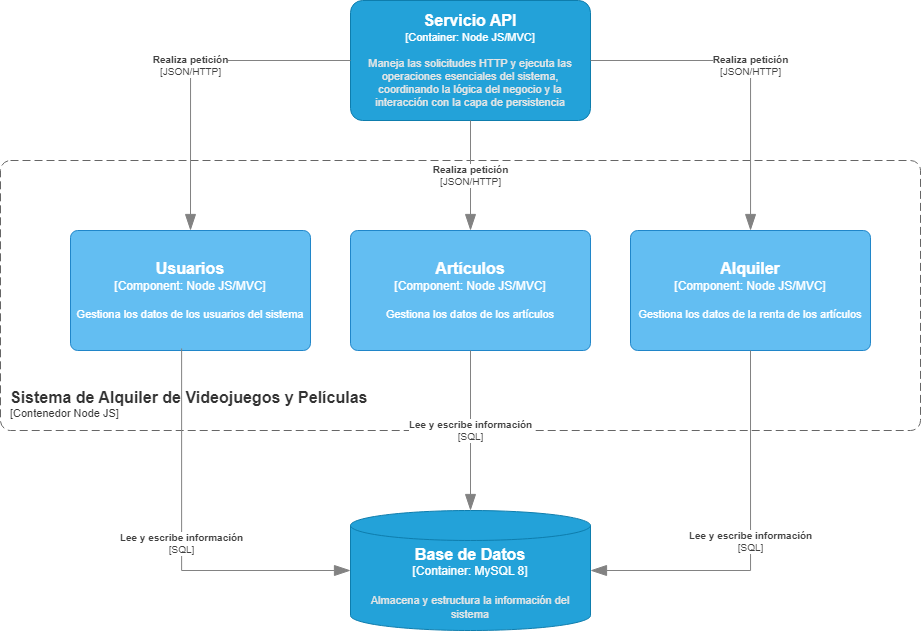

The diagram above was exported from draw.io. Its source (the exported page's mxGraphModel, read from the mxfile embedded in the PNG):
<mxGraphModel dx="1035" dy="622" grid="1" gridSize="10" guides="1" tooltips="1" connect="1" arrows="1" fold="1" page="1" pageScale="1" pageWidth="1700" pageHeight="1100" math="0" shadow="0">
  <root>
    <mxCell id="0" />
    <mxCell id="1" parent="0" />
    <object placeholders="1" c4Name="Artículos" c4Type="Component" c4Technology="Node JS/MVC" c4Description="Gestiona los datos de los artículos" label="&lt;font style=&quot;font-size: 16px&quot;&gt;&lt;b&gt;%c4Name%&lt;/b&gt;&lt;/font&gt;&lt;div&gt;[%c4Type%: %c4Technology%]&lt;/div&gt;&lt;br&gt;&lt;div&gt;&lt;font style=&quot;font-size: 11px&quot;&gt;%c4Description%&lt;/font&gt;&lt;/div&gt;" id="x5jCbasL1x-_KPaKrKEM-9">
      <mxCell style="rounded=1;whiteSpace=wrap;html=1;labelBackgroundColor=none;fillColor=#63BEF2;fontColor=#ffffff;align=center;arcSize=6;strokeColor=#2086C9;metaEdit=1;resizable=0;points=[[0.25,0,0],[0.5,0,0],[0.75,0,0],[1,0.25,0],[1,0.5,0],[1,0.75,0],[0.75,1,0],[0.5,1,0],[0.25,1,0],[0,0.75,0],[0,0.5,0],[0,0.25,0]];" parent="1" vertex="1">
        <mxGeometry x="870" y="400" width="240" height="120" as="geometry" />
      </mxCell>
    </object>
    <object placeholders="1" c4Name="Alquiler" c4Type="Component" c4Technology="Node JS/MVC" c4Description="Gestiona los datos de la renta de los artículos" label="&lt;font style=&quot;font-size: 16px&quot;&gt;&lt;b&gt;%c4Name%&lt;/b&gt;&lt;/font&gt;&lt;div&gt;[%c4Type%: %c4Technology%]&lt;/div&gt;&lt;br&gt;&lt;div&gt;&lt;font style=&quot;font-size: 11px&quot;&gt;%c4Description%&lt;/font&gt;&lt;/div&gt;" id="x5jCbasL1x-_KPaKrKEM-10">
      <mxCell style="rounded=1;whiteSpace=wrap;html=1;labelBackgroundColor=none;fillColor=#63BEF2;fontColor=#ffffff;align=center;arcSize=6;strokeColor=#2086C9;metaEdit=1;resizable=0;points=[[0.25,0,0],[0.5,0,0],[0.75,0,0],[1,0.25,0],[1,0.5,0],[1,0.75,0],[0.75,1,0],[0.5,1,0],[0.25,1,0],[0,0.75,0],[0,0.5,0],[0,0.25,0]];" parent="1" vertex="1">
        <mxGeometry x="1150" y="400" width="240" height="120" as="geometry" />
      </mxCell>
    </object>
    <object placeholders="1" c4Name="Usuarios" c4Type="Component" c4Technology="Node JS/MVC" c4Description="Gestiona los datos de los usuarios del sistema" label="&lt;font style=&quot;font-size: 16px&quot;&gt;&lt;b&gt;%c4Name%&lt;/b&gt;&lt;/font&gt;&lt;div&gt;[%c4Type%: %c4Technology%]&lt;/div&gt;&lt;br&gt;&lt;div&gt;&lt;font style=&quot;font-size: 11px&quot;&gt;%c4Description%&lt;/font&gt;&lt;/div&gt;" id="x5jCbasL1x-_KPaKrKEM-13">
      <mxCell style="rounded=1;whiteSpace=wrap;html=1;labelBackgroundColor=none;fillColor=#63BEF2;fontColor=#ffffff;align=center;arcSize=6;strokeColor=#2086C9;metaEdit=1;resizable=0;points=[[0.25,0,0],[0.5,0,0],[0.75,0,0],[1,0.25,0],[1,0.5,0],[1,0.75,0],[0.75,1,0],[0.5,1,0],[0.25,1,0],[0,0.75,0],[0,0.5,0],[0,0.25,0]];" parent="1" vertex="1">
        <mxGeometry x="590" y="400" width="240" height="120" as="geometry" />
      </mxCell>
    </object>
    <object placeholders="1" c4Name="Servicio API" c4Type="Container" c4Technology="Node JS/MVC" c4Description="Maneja las solicitudes HTTP y ejecuta las operaciones esenciales del sistema, coordinando la lógica del negocio y la interacción con la capa de persistencia" label="&lt;font style=&quot;font-size: 16px&quot;&gt;&lt;b&gt;%c4Name%&lt;/b&gt;&lt;/font&gt;&lt;div&gt;[%c4Type%: %c4Technology%]&lt;/div&gt;&lt;br&gt;&lt;div&gt;&lt;font style=&quot;font-size: 11px&quot;&gt;&lt;font color=&quot;#E6E6E6&quot;&gt;%c4Description%&lt;/font&gt;&lt;/div&gt;" id="x5jCbasL1x-_KPaKrKEM-15">
      <mxCell style="rounded=1;whiteSpace=wrap;html=1;fontSize=11;labelBackgroundColor=none;fillColor=#23A2D9;fontColor=#ffffff;align=center;arcSize=10;strokeColor=#0E7DAD;metaEdit=1;resizable=0;points=[[0.25,0,0],[0.5,0,0],[0.75,0,0],[1,0.25,0],[1,0.5,0],[1,0.75,0],[0.75,1,0],[0.5,1,0],[0.25,1,0],[0,0.75,0],[0,0.5,0],[0,0.25,0]];" parent="1" vertex="1">
        <mxGeometry x="870" y="170" width="240" height="120" as="geometry" />
      </mxCell>
    </object>
    <object placeholders="1" c4Name="Sistema de Alquiler de Videojuegos y Películas" c4Type="ContainerScopeBoundary" c4Application="Contenedor Node JS" label="&lt;font style=&quot;font-size: 16px&quot;&gt;&lt;b&gt;&lt;div style=&quot;text-align: left&quot;&gt;%c4Name%&lt;/div&gt;&lt;/b&gt;&lt;/font&gt;&lt;div style=&quot;text-align: left&quot;&gt;[%c4Application%]&lt;/div&gt;" id="x5jCbasL1x-_KPaKrKEM-16">
      <mxCell style="rounded=1;fontSize=11;whiteSpace=wrap;html=1;dashed=1;arcSize=20;fillColor=none;strokeColor=#666666;fontColor=#333333;labelBackgroundColor=none;align=left;verticalAlign=bottom;labelBorderColor=none;spacingTop=0;spacing=10;dashPattern=8 4;metaEdit=1;rotatable=0;perimeter=rectanglePerimeter;noLabel=0;labelPadding=0;allowArrows=0;connectable=0;expand=0;recursiveResize=0;editable=1;pointerEvents=0;absoluteArcSize=1;points=[[0.25,0,0],[0.5,0,0],[0.75,0,0],[1,0.25,0],[1,0.5,0],[1,0.75,0],[0.75,1,0],[0.5,1,0],[0.25,1,0],[0,0.75,0],[0,0.5,0],[0,0.25,0]];" parent="1" vertex="1">
        <mxGeometry x="520" y="330" width="920" height="270" as="geometry" />
      </mxCell>
    </object>
    <object placeholders="1" c4Type="Base de Datos" c4Container="Container" c4Technology="MySQL 8" c4Description="Almacena y estructura la información del sistema" label="&lt;font style=&quot;font-size: 16px&quot;&gt;&lt;b&gt;%c4Type%&lt;/b&gt;&lt;/font&gt;&lt;div&gt;[%c4Container%:&amp;nbsp;%c4Technology%]&lt;/div&gt;&lt;br&gt;&lt;div&gt;&lt;font style=&quot;font-size: 11px&quot;&gt;&lt;font color=&quot;#E6E6E6&quot;&gt;%c4Description%&lt;/font&gt;&lt;/div&gt;" id="x5jCbasL1x-_KPaKrKEM-17">
      <mxCell style="shape=cylinder3;size=15;whiteSpace=wrap;html=1;boundedLbl=1;rounded=0;labelBackgroundColor=none;fillColor=#23A2D9;fontSize=12;fontColor=#ffffff;align=center;strokeColor=#0E7DAD;metaEdit=1;points=[[0.5,0,0],[1,0.25,0],[1,0.5,0],[1,0.75,0],[0.5,1,0],[0,0.75,0],[0,0.5,0],[0,0.25,0]];resizable=0;" parent="1" vertex="1">
        <mxGeometry x="870" y="680" width="240" height="120" as="geometry" />
      </mxCell>
    </object>
    <object placeholders="1" c4Type="Relationship" c4Technology="JSON/HTTP" c4Description="Realiza petición" label="&lt;div style=&quot;text-align: left&quot;&gt;&lt;div style=&quot;text-align: center&quot;&gt;&lt;b&gt;%c4Description%&lt;/b&gt;&lt;/div&gt;&lt;div style=&quot;text-align: center&quot;&gt;[%c4Technology%]&lt;/div&gt;&lt;/div&gt;" id="x5jCbasL1x-_KPaKrKEM-20">
      <mxCell style="endArrow=blockThin;html=1;fontSize=10;fontColor=#404040;strokeWidth=1;endFill=1;strokeColor=#828282;elbow=vertical;metaEdit=1;endSize=14;startSize=14;jumpStyle=arc;jumpSize=16;rounded=0;edgeStyle=orthogonalEdgeStyle;entryX=0.5;entryY=0;entryDx=0;entryDy=0;entryPerimeter=0;exitX=0;exitY=0.5;exitDx=0;exitDy=0;exitPerimeter=0;" parent="1" source="x5jCbasL1x-_KPaKrKEM-15" target="x5jCbasL1x-_KPaKrKEM-13" edge="1">
        <mxGeometry width="240" relative="1" as="geometry">
          <mxPoint x="570" y="229.23" as="sourcePoint" />
          <mxPoint x="810" y="229.23" as="targetPoint" />
        </mxGeometry>
      </mxCell>
    </object>
    <object placeholders="1" c4Type="Relationship" c4Technology="JSON/HTTP" c4Description="Realiza petición" label="&lt;div style=&quot;text-align: left&quot;&gt;&lt;div style=&quot;text-align: center&quot;&gt;&lt;b&gt;%c4Description%&lt;/b&gt;&lt;/div&gt;&lt;div style=&quot;text-align: center&quot;&gt;[%c4Technology%]&lt;/div&gt;&lt;/div&gt;" id="x5jCbasL1x-_KPaKrKEM-21">
      <mxCell style="endArrow=blockThin;html=1;fontSize=10;fontColor=#404040;strokeWidth=1;endFill=1;strokeColor=#828282;elbow=vertical;metaEdit=1;endSize=14;startSize=14;jumpStyle=arc;jumpSize=16;rounded=0;edgeStyle=orthogonalEdgeStyle;exitX=0.5;exitY=1;exitDx=0;exitDy=0;exitPerimeter=0;" parent="1" source="x5jCbasL1x-_KPaKrKEM-15" target="x5jCbasL1x-_KPaKrKEM-9" edge="1">
        <mxGeometry x="0.007" width="240" relative="1" as="geometry">
          <mxPoint x="1000" y="410" as="sourcePoint" />
          <mxPoint x="1240" y="410" as="targetPoint" />
          <mxPoint as="offset" />
        </mxGeometry>
      </mxCell>
    </object>
    <object placeholders="1" c4Type="Relationship" c4Technology="JSON/HTTP" c4Description="Realiza petición" label="&lt;div style=&quot;text-align: left&quot;&gt;&lt;div style=&quot;text-align: center&quot;&gt;&lt;b&gt;%c4Description%&lt;/b&gt;&lt;/div&gt;&lt;div style=&quot;text-align: center&quot;&gt;[%c4Technology%]&lt;/div&gt;&lt;/div&gt;" id="x5jCbasL1x-_KPaKrKEM-22">
      <mxCell style="endArrow=blockThin;html=1;fontSize=10;fontColor=#404040;strokeWidth=1;endFill=1;strokeColor=#828282;elbow=vertical;metaEdit=1;endSize=14;startSize=14;jumpStyle=arc;jumpSize=16;rounded=0;edgeStyle=orthogonalEdgeStyle;" parent="1" source="x5jCbasL1x-_KPaKrKEM-15" target="x5jCbasL1x-_KPaKrKEM-10" edge="1">
        <mxGeometry width="240" relative="1" as="geometry">
          <mxPoint x="1000" y="410" as="sourcePoint" />
          <mxPoint x="1240" y="410" as="targetPoint" />
        </mxGeometry>
      </mxCell>
    </object>
    <object placeholders="1" c4Type="Relationship" c4Technology="SQL" c4Description="Lee y escribe información" label="&lt;div style=&quot;text-align: left&quot;&gt;&lt;div style=&quot;text-align: center&quot;&gt;&lt;b&gt;%c4Description%&lt;/b&gt;&lt;/div&gt;&lt;div style=&quot;text-align: center&quot;&gt;[%c4Technology%]&lt;/div&gt;&lt;/div&gt;" id="JRjM5aiw6eWkDoxPJPpQ-2">
      <mxCell style="endArrow=blockThin;html=1;fontSize=10;fontColor=#404040;strokeWidth=1;endFill=1;strokeColor=#828282;elbow=vertical;metaEdit=1;endSize=14;startSize=14;jumpStyle=arc;jumpSize=16;rounded=0;edgeStyle=orthogonalEdgeStyle;exitX=0.463;exitY=0.983;exitDx=0;exitDy=0;exitPerimeter=0;entryX=0;entryY=0.5;entryDx=0;entryDy=0;entryPerimeter=0;" edge="1" parent="1" source="x5jCbasL1x-_KPaKrKEM-13" target="x5jCbasL1x-_KPaKrKEM-17">
        <mxGeometry width="240" relative="1" as="geometry">
          <mxPoint x="550" y="730" as="sourcePoint" />
          <mxPoint x="790" y="730" as="targetPoint" />
          <Array as="points">
            <mxPoint x="701" y="740" />
          </Array>
        </mxGeometry>
      </mxCell>
    </object>
    <object placeholders="1" c4Type="Relationship" c4Technology="SQL" c4Description="Lee y escribe información" label="&lt;div style=&quot;text-align: left&quot;&gt;&lt;div style=&quot;text-align: center&quot;&gt;&lt;b&gt;%c4Description%&lt;/b&gt;&lt;/div&gt;&lt;div style=&quot;text-align: center&quot;&gt;[%c4Technology%]&lt;/div&gt;&lt;/div&gt;" id="JRjM5aiw6eWkDoxPJPpQ-3">
      <mxCell style="endArrow=blockThin;html=1;fontSize=10;fontColor=#404040;strokeWidth=1;endFill=1;strokeColor=#828282;elbow=vertical;metaEdit=1;endSize=14;startSize=14;jumpStyle=arc;jumpSize=16;rounded=0;edgeStyle=orthogonalEdgeStyle;exitX=0.5;exitY=1;exitDx=0;exitDy=0;exitPerimeter=0;entryX=0.5;entryY=0;entryDx=0;entryDy=0;entryPerimeter=0;" edge="1" parent="1" source="x5jCbasL1x-_KPaKrKEM-9" target="x5jCbasL1x-_KPaKrKEM-17">
        <mxGeometry width="240" relative="1" as="geometry">
          <mxPoint x="960" y="620" as="sourcePoint" />
          <mxPoint x="1200" y="620" as="targetPoint" />
        </mxGeometry>
      </mxCell>
    </object>
    <object placeholders="1" c4Type="Relationship" c4Technology="SQL" c4Description="Lee y escribe información" label="&lt;div style=&quot;text-align: left&quot;&gt;&lt;div style=&quot;text-align: center&quot;&gt;&lt;b&gt;%c4Description%&lt;/b&gt;&lt;/div&gt;&lt;div style=&quot;text-align: center&quot;&gt;[%c4Technology%]&lt;/div&gt;&lt;/div&gt;" id="JRjM5aiw6eWkDoxPJPpQ-4">
      <mxCell style="endArrow=blockThin;html=1;fontSize=10;fontColor=#404040;strokeWidth=1;endFill=1;strokeColor=#828282;elbow=vertical;metaEdit=1;endSize=14;startSize=14;jumpStyle=arc;jumpSize=16;rounded=0;edgeStyle=orthogonalEdgeStyle;exitX=0.5;exitY=1;exitDx=0;exitDy=0;exitPerimeter=0;entryX=1;entryY=0.5;entryDx=0;entryDy=0;entryPerimeter=0;" edge="1" parent="1" source="x5jCbasL1x-_KPaKrKEM-10" target="x5jCbasL1x-_KPaKrKEM-17">
        <mxGeometry width="240" relative="1" as="geometry">
          <mxPoint x="820" y="580" as="sourcePoint" />
          <mxPoint x="1060" y="580" as="targetPoint" />
        </mxGeometry>
      </mxCell>
    </object>
  </root>
</mxGraphModel>